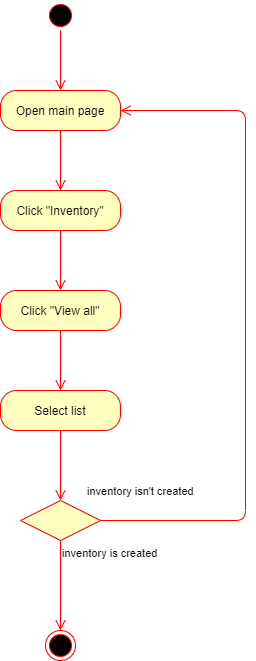

The diagram above was exported from draw.io. Its source (the exported page's mxGraphModel, read from the mxfile embedded in the PNG):
<mxGraphModel dx="1038" dy="499" grid="1" gridSize="10" guides="1" tooltips="1" connect="1" arrows="1" fold="1" page="1" pageScale="1" pageWidth="850" pageHeight="1100" math="0" shadow="0">
  <root>
    <mxCell id="0" />
    <mxCell id="1" parent="0" />
    <mxCell id="QJjuKCg9K0AqjMFf02Y2-1" value="" style="ellipse;html=1;shape=startState;fillColor=#000000;strokeColor=#ff0000;" vertex="1" parent="1">
      <mxGeometry x="320" y="30" width="30" height="30" as="geometry" />
    </mxCell>
    <mxCell id="QJjuKCg9K0AqjMFf02Y2-2" value="" style="edgeStyle=orthogonalEdgeStyle;html=1;verticalAlign=bottom;endArrow=open;endSize=8;strokeColor=#ff0000;" edge="1" source="QJjuKCg9K0AqjMFf02Y2-1" parent="1">
      <mxGeometry relative="1" as="geometry">
        <mxPoint x="335" y="120" as="targetPoint" />
      </mxGeometry>
    </mxCell>
    <mxCell id="QJjuKCg9K0AqjMFf02Y2-3" value="Open main page" style="rounded=1;whiteSpace=wrap;html=1;arcSize=40;fontColor=#000000;fillColor=#ffffc0;strokeColor=#ff0000;" vertex="1" parent="1">
      <mxGeometry x="275" y="120" width="120" height="40" as="geometry" />
    </mxCell>
    <mxCell id="QJjuKCg9K0AqjMFf02Y2-4" value="" style="edgeStyle=orthogonalEdgeStyle;html=1;verticalAlign=bottom;endArrow=open;endSize=8;strokeColor=#ff0000;" edge="1" source="QJjuKCg9K0AqjMFf02Y2-3" parent="1">
      <mxGeometry relative="1" as="geometry">
        <mxPoint x="335" y="220" as="targetPoint" />
      </mxGeometry>
    </mxCell>
    <mxCell id="QJjuKCg9K0AqjMFf02Y2-5" value="Click &quot;Inventory&quot;" style="rounded=1;whiteSpace=wrap;html=1;arcSize=40;fontColor=#000000;fillColor=#ffffc0;strokeColor=#ff0000;" vertex="1" parent="1">
      <mxGeometry x="275" y="220" width="120" height="40" as="geometry" />
    </mxCell>
    <mxCell id="QJjuKCg9K0AqjMFf02Y2-6" value="" style="edgeStyle=orthogonalEdgeStyle;html=1;verticalAlign=bottom;endArrow=open;endSize=8;strokeColor=#ff0000;" edge="1" source="QJjuKCg9K0AqjMFf02Y2-5" parent="1">
      <mxGeometry relative="1" as="geometry">
        <mxPoint x="335" y="320" as="targetPoint" />
      </mxGeometry>
    </mxCell>
    <mxCell id="QJjuKCg9K0AqjMFf02Y2-7" value="Click &quot;View all&quot;" style="rounded=1;whiteSpace=wrap;html=1;arcSize=40;fontColor=#000000;fillColor=#ffffc0;strokeColor=#ff0000;" vertex="1" parent="1">
      <mxGeometry x="275" y="320" width="120" height="40" as="geometry" />
    </mxCell>
    <mxCell id="QJjuKCg9K0AqjMFf02Y2-8" value="" style="edgeStyle=orthogonalEdgeStyle;html=1;verticalAlign=bottom;endArrow=open;endSize=8;strokeColor=#ff0000;" edge="1" source="QJjuKCg9K0AqjMFf02Y2-7" parent="1">
      <mxGeometry relative="1" as="geometry">
        <mxPoint x="335" y="420" as="targetPoint" />
      </mxGeometry>
    </mxCell>
    <mxCell id="QJjuKCg9K0AqjMFf02Y2-9" value="Select list" style="rounded=1;whiteSpace=wrap;html=1;arcSize=40;fontColor=#000000;fillColor=#ffffc0;strokeColor=#ff0000;" vertex="1" parent="1">
      <mxGeometry x="275" y="420" width="120" height="40" as="geometry" />
    </mxCell>
    <mxCell id="QJjuKCg9K0AqjMFf02Y2-10" value="" style="edgeStyle=orthogonalEdgeStyle;html=1;verticalAlign=bottom;endArrow=open;endSize=8;strokeColor=#ff0000;" edge="1" source="QJjuKCg9K0AqjMFf02Y2-9" parent="1">
      <mxGeometry relative="1" as="geometry">
        <mxPoint x="335" y="530" as="targetPoint" />
      </mxGeometry>
    </mxCell>
    <mxCell id="QJjuKCg9K0AqjMFf02Y2-14" value="" style="rhombus;whiteSpace=wrap;html=1;fillColor=#ffffc0;strokeColor=#ff0000;" vertex="1" parent="1">
      <mxGeometry x="295" y="530" width="80" height="40" as="geometry" />
    </mxCell>
    <mxCell id="QJjuKCg9K0AqjMFf02Y2-15" value="inventory isn't created" style="edgeStyle=orthogonalEdgeStyle;html=1;align=left;verticalAlign=bottom;endArrow=open;endSize=8;strokeColor=#ff0000;entryX=1;entryY=0.5;entryDx=0;entryDy=0;" edge="1" source="QJjuKCg9K0AqjMFf02Y2-14" parent="1" target="QJjuKCg9K0AqjMFf02Y2-3">
      <mxGeometry x="-0.5147" y="160" relative="1" as="geometry">
        <mxPoint x="470" y="570" as="targetPoint" />
        <Array as="points">
          <mxPoint x="520" y="550" />
          <mxPoint x="520" y="140" />
        </Array>
        <mxPoint as="offset" />
      </mxGeometry>
    </mxCell>
    <mxCell id="QJjuKCg9K0AqjMFf02Y2-16" value="inventory is created" style="edgeStyle=orthogonalEdgeStyle;html=1;align=left;verticalAlign=top;endArrow=open;endSize=8;strokeColor=#ff0000;exitX=0.5;exitY=1;exitDx=0;exitDy=0;" edge="1" source="QJjuKCg9K0AqjMFf02Y2-14" parent="1">
      <mxGeometry x="-1" relative="1" as="geometry">
        <mxPoint x="335" y="660" as="targetPoint" />
        <mxPoint x="335" y="620" as="sourcePoint" />
        <Array as="points" />
      </mxGeometry>
    </mxCell>
    <mxCell id="QJjuKCg9K0AqjMFf02Y2-17" value="" style="ellipse;html=1;shape=endState;fillColor=#000000;strokeColor=#ff0000;" vertex="1" parent="1">
      <mxGeometry x="320" y="660" width="30" height="30" as="geometry" />
    </mxCell>
  </root>
</mxGraphModel>